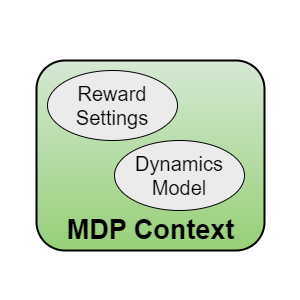

The diagram above was exported from draw.io. Its source (the exported page's mxGraphModel, read from the mxfile embedded in the PNG):
<mxGraphModel dx="1177" dy="44" grid="1" gridSize="10" guides="1" tooltips="1" connect="1" arrows="1" fold="1" page="1" pageScale="1" pageWidth="300" pageHeight="300" math="0" shadow="0">
  <root>
    <mxCell id="0" />
    <mxCell id="1" parent="0" />
    <mxCell id="q-vn14oMiUhzhUO8mTRF-1" value="" style="rounded=1;whiteSpace=wrap;html=1;fontSize=10;fillColor=#D5E8D4;gradientColor=#97D077;strokeColor=#000000;strokeWidth=2;" vertex="1" parent="1">
      <mxGeometry x="36" y="660" width="228" height="190" as="geometry" />
    </mxCell>
    <mxCell id="q-vn14oMiUhzhUO8mTRF-5" value="&lt;font style=&quot;font-size: 20px;&quot;&gt;Dynamics Model&lt;/font&gt;" style="ellipse;whiteSpace=wrap;html=1;fontSize=20;fillColor=#EBEBEB;" vertex="1" parent="1">
      <mxGeometry x="114" y="740" width="130" height="70" as="geometry" />
    </mxCell>
    <mxCell id="q-vn14oMiUhzhUO8mTRF-6" value="&lt;font style=&quot;font-size: 20px;&quot;&gt;Reward Settings&lt;/font&gt;" style="ellipse;whiteSpace=wrap;html=1;fontSize=20;fillColor=#EBEBEB;" vertex="1" parent="1">
      <mxGeometry x="47" y="670" width="130" height="70" as="geometry" />
    </mxCell>
    <mxCell id="q-vn14oMiUhzhUO8mTRF-7" value="&lt;b style=&quot;font-size: 27px;&quot;&gt;MDP Context&lt;/b&gt;" style="text;html=1;strokeColor=none;fillColor=none;align=center;verticalAlign=middle;whiteSpace=wrap;rounded=0;fontSize=27;" vertex="1" parent="1">
      <mxGeometry x="43.75" y="810" width="212.5" height="40" as="geometry" />
    </mxCell>
  </root>
</mxGraphModel>